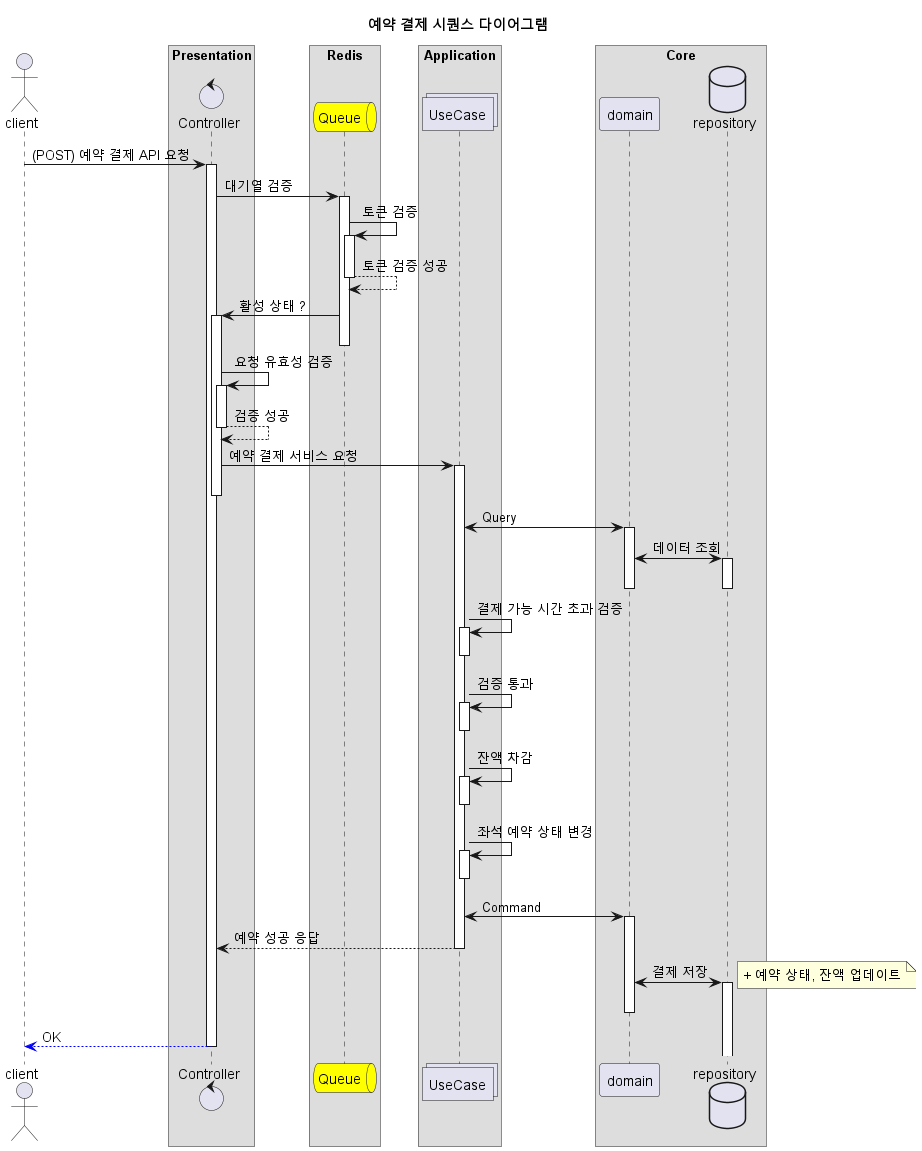

The diagram above was rendered by PlantUML. Its source (embedded in the PNG):
@startuml

autoactivate on


title 예약 결제 시퀀스 다이어그램

actor client as client

box "Presentation"
control Controller as presentation
end box

box "Redis"
queue Queue as queue #yellow
end box

box "Application"
collections UseCase as application
end box

box "Core"
participant domain as domain
database repository as db
end box

client -> presentation : (POST) 예약 결제 API 요청
presentation -> queue : 대기열 검증
queue -> queue : 토큰 검증
queue --> queue : 토큰 검증 성공
queue -> presentation : 활성 상태 ?
deactivate queue


presentation -> presentation : 요청 유효성 검증
presentation --> presentation : 검증 성공


presentation -> application : 예약 결제 서비스 요청
deactivate presentation

application <-> domain : Query
domain <-> db : 데이터 조회
deactivate db
deactivate domain

application -> application : 결제 가능 시간 초과 검증
deactivate application
application -> application : 검증 통과
deactivate application
application -> application : 잔액 차감
deactivate application
application -> application : 좌석 예약 상태 변경
deactivate application
application <-> domain : Command

application --> presentation : 예약 성공 응답

domain <-> db : 결제 저장
deactivate domain
deactivate domain
note right
+ 예약 상태, 잔액 업데이트
end note
presentation --[#blue]> client : OK

@enduml